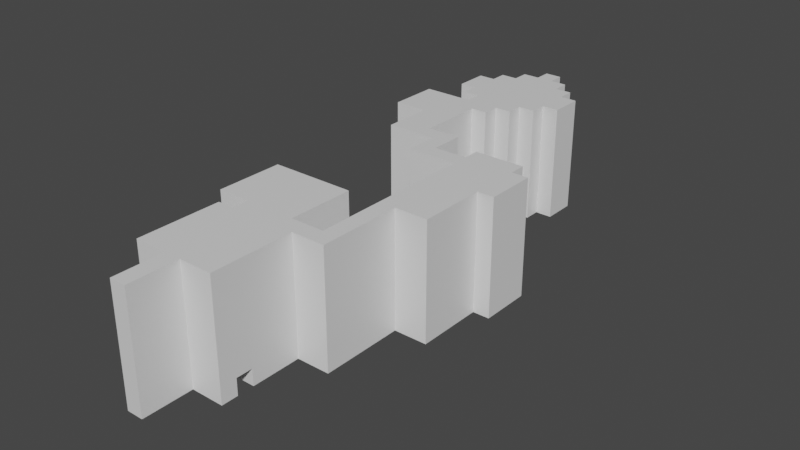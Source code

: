 # Source: map_base_backup002.blend  (saved by Blender 3.0.42; exported with 4.5.12 LTS)
import bpy
from mathutils import Matrix  # noqa: F401  (used for matrix-valued properties, if any)

bpy.ops.wm.read_factory_settings(use_empty=True)
scene = bpy.context.scene
scene.name = 'Scene'

# ---- collections
col_collection = bpy.data.collections.new('Collection'); scene.collection.children.link(col_collection)

# ---- materials (node trees are filled in below, after node groups)
mat_material = bpy.data.materials.new('Material')
mat_material.alpha_threshold = 0.0
mat_material.use_transparent_shadow = False
mat_material.line_color = (0.0, 0.0, 0.0, 1.0)

# ---- material node trees
mat_material.use_nodes = True; mat_material.node_tree.nodes.clear()
_N = mat_material.node_tree.nodes; _L = mat_material.node_tree.links
n0 = _N.new('ShaderNodeOutputMaterial'); n0.name = 'Material Output'; n0.location = (300, 300)
n1 = _N.new('ShaderNodeBsdfPrincipled'); n1.name = 'Principled BSDF'; n1.location = (10, 300)
n1.distribution = 'GGX'
n1.subsurface_method = 'RANDOM_WALK_SKIN'
n1.inputs[2].default_value = 0.4
n1.inputs[3].default_value = 1.45
n1.inputs[27].default_value = (0.0, 0.0, 0.0, 1.0)
n1.inputs[28].default_value = 1.0
_L.new(n1.outputs[0], n0.inputs[0])
n0.is_active_output = True

# ---- world
world_world = bpy.data.worlds.new('World'); scene.world = world_world
world_world.use_nodes = True; world_world.node_tree.nodes.clear()
_N = world_world.node_tree.nodes; _L = world_world.node_tree.links
n0 = _N.new('ShaderNodeOutputWorld'); n0.name = 'World Output'; n0.location = (300, 300)
n1 = _N.new('ShaderNodeBackground'); n1.name = 'Background'; n1.location = (10, 300)
n1.inputs[0].default_value = (0.05088, 0.05088, 0.05088, 1.0)
_L.new(n1.outputs[0], n0.inputs[0])
n0.is_active_output = True
world_world.color = (0.05088, 0.05088, 0.05088)
world_world.use_sun_shadow = False
world_world.sun_shadow_jitter_overblur = 0.0

# ---- meshes
me_cube = bpy.data.meshes.new('Cube')
me_cube.from_pydata([(1.0, 1.0, 14.0), (1.0, 1.0, 0.0), (1.0, -1.0, 14.0), (1.0, -1.0, 0.0), (-1.0, 1.0, 14.0), (-1.0, 1.0, 0.0), (-1.0, -1.0, 14.0), (-1.0, -1.0, 0.0), (1.0, 3.016, 14.0), (1.0, 3.016, 0.0), (-1.0, 3.016, 14.0), (-1.0, 3.016, 0.0), (1.0, 5.016, 14.0), (1.0, 5.016, 0.0), (-1.0, 5.016, 14.0), (-1.0, 5.016, 0.0), (1.0, 7.016, 14.0), (1.0, 7.016, 0.0), (-1.0, 7.016, 14.0), (-1.0, 7.016, 0.0), (3.0, 5.016, 14.0), (3.0, 5.016, 0.0), (3.0, 7.016, 14.0), (3.0, 7.016, 0.0), (5.0, 5.016, 14.0), (5.0, 5.016, 0.0), (5.0, 7.016, 14.0), (5.0, 7.016, 0.0), (-3.0, 5.016, 14.0), (-3.0, 5.016, 0.0), (-3.0, 7.016, 14.0), (-3.0, 7.016, 0.0), (-5.0, 5.016, 14.0), (-5.0, 5.016, 0.0), (-5.0, 7.016, 14.0), (-5.0, 7.016, 0.0), (1.0, 9.016, 14.0), (1.0, 9.016, 0.0), (-1.0, 9.016, 14.0), (-1.0, 9.016, 0.0), (3.0, 9.016, 14.0), (3.0, 9.016, 0.0), (5.0, 9.016, 14.0), (5.0, 9.016, 0.0), (-3.0, 9.016, 14.0), (-3.0, 9.016, 0.0), (-5.0, 9.016, 14.0), (-5.0, 9.016, 4.0), (1.0, 11.02, 14.0), (1.0, 11.02, 0.0), (-1.0, 11.02, 14.0), (-1.0, 11.02, 0.0), (3.0, 11.02, 14.0), (3.0, 11.02, 0.0), (5.0, 11.02, 14.0), (5.0, 11.02, 0.0), (-3.0, 11.02, 14.0), (-3.0, 11.02, 0.0), (-5.0, 11.02, 14.0), (-5.0, 11.02, 4.0), (1.0, 13.02, 14.0), (1.0, 13.02, 0.0), (-1.0, 13.02, 14.0), (-1.0, 13.02, 0.0), (3.0, 13.02, 14.0), (3.0, 13.02, 0.0), (5.0, 13.02, 14.0), (5.0, 13.02, 0.0), (-3.0, 13.02, 14.0), (-3.0, 13.02, 0.0), (-5.0, 13.02, 14.0), (-5.0, 13.02, 0.0), (1.0, 15.02, 14.0), (1.0, 15.02, 0.0), (-1.0, 15.02, 14.0), (-1.0, 15.02, 0.0), (3.0, 15.02, 14.0), (3.0, 15.02, 0.0), (5.0, 15.02, 14.0), (5.0, 15.02, 0.0), (-3.0, 15.02, 14.0), (-3.0, 15.02, 0.0), (-5.0, 15.02, 14.0), (-5.0, 15.02, 0.0), (1.0, 17.02, 14.0), (1.0, 17.02, 0.0), (-1.0, 17.02, 14.0), (-1.0, 17.02, 0.0), (3.0, 17.02, 14.0), (3.0, 17.02, 0.0), (5.0, 17.02, 14.0), (5.0, 17.02, 0.0), (-3.0, 17.02, 14.0), (-3.0, 17.02, 0.0), (1.0, 19.02, 14.0), (1.0, 19.02, 0.0), (-1.0, 19.02, 14.0), (-1.0, 19.02, 0.0), (3.0, 19.02, 14.0), (3.0, 19.02, 0.0), (-3.0, 19.02, 14.0), (-3.0, 19.02, 0.0), (-5.0, 17.02, 14.0), (-5.0, 17.02, 0.0), (-5.0, 19.02, 14.0), (-5.0, 19.02, 0.0), (-7.0, 17.02, 14.0), (-7.0, 17.02, 0.0), (-7.0, 19.02, 14.0), (-7.0, 19.02, 0.0), (1.0, 21.02, 14.0), (1.0, 21.02, 0.0), (-1.0, 21.02, 14.0), (-1.0, 21.02, 0.0), (3.0, 21.02, 14.0), (3.0, 21.02, 0.0), (-3.0, 21.02, 14.0), (-3.0, 21.02, 0.0), (-5.0, 21.02, 14.0), (-5.0, 21.02, 0.0), (-7.0, 21.02, 14.0), (-7.0, 21.02, 0.0), (1.0, 23.02, 14.0), (1.0, 23.02, 0.0), (-1.0, 23.02, 14.0), (-1.0, 23.02, 0.0), (3.0, 23.02, 14.0), (3.0, 23.02, 0.0), (-3.0, 23.02, 14.0), (-3.0, 23.02, 0.0), (-5.0, 23.02, 14.0), (-5.0, 23.02, 0.0), (-7.0, 23.02, 14.0), (-7.0, 23.02, 0.0), (1.0, 25.02, 14.0), (1.0, 25.02, 0.0), (-1.0, 25.02, 14.0), (-1.0, 25.02, 0.0), (3.0, 25.02, 14.0), (3.0, 25.02, 0.0), (-3.0, 25.02, 14.0), (-3.0, 25.02, 0.0), (-5.0, 25.02, 14.0), (-5.0, 25.02, 0.0), (-7.0, 25.02, 14.0), (-7.0, 25.02, 0.0), (7.0, 15.02, 14.0), (7.0, 15.02, 0.0), (7.0, 17.02, 14.0), (7.0, 17.02, 0.0), (9.0, 15.02, 14.0), (9.0, 15.02, 0.0), (9.0, 17.02, 14.0), (9.0, 17.02, 0.0), (7.0, 19.02, 14.0), (7.0, 19.02, 0.0), (9.0, 19.02, 14.0), (9.0, 19.02, 0.0), (7.0, 21.02, 14.0), (7.0, 21.02, 0.0), (9.0, 21.02, 14.0), (9.0, 21.02, 0.0), (7.0, 23.02, 14.0), (7.0, 23.02, 0.0), (9.0, 23.02, 14.0), (9.0, 23.02, 0.0), (7.0, 25.02, 14.0), (7.0, 25.02, 0.0), (9.0, 25.02, 14.0), (9.0, 25.02, 0.0), (7.0, 27.02, 14.0), (7.0, 27.02, 0.0), (9.0, 27.02, 14.0), (9.0, 27.02, 0.0), (11.0, 25.02, 14.0), (11.0, 25.02, 0.0), (11.0, 27.02, 14.0), (11.0, 27.02, 0.0), (13.0, 25.02, 14.0), (13.0, 25.02, 0.0), (13.0, 27.02, 14.0), (13.0, 27.02, 0.0), (7.0, 29.02, 14.0), (7.0, 29.02, 0.0), (9.0, 29.02, 14.0), (9.0, 29.02, 0.0), (11.0, 29.02, 14.0), (11.0, 29.02, 0.0), (13.0, 29.02, 14.0), (13.0, 29.02, 0.0), (7.0, 31.03, 14.0), (7.0, 31.03, 0.0), (9.0, 31.03, 14.0), (9.0, 31.03, 0.0), (11.0, 31.03, 14.0), (11.0, 31.03, 0.0), (13.0, 31.03, 14.0), (13.0, 31.03, 0.0), (7.0, 33.03, 14.0), (7.0, 33.03, 0.0), (9.0, 33.03, 14.0), (9.0, 33.03, 0.0), (11.0, 33.03, 14.0), (11.0, 33.03, 0.0), (13.0, 33.03, 14.0), (13.0, 33.03, 0.0), (7.0, 35.03, 14.0), (7.0, 35.03, 0.0), (9.0, 35.03, 14.0), (9.0, 35.03, 0.0), (11.0, 35.03, 14.0), (11.0, 35.03, 0.0), (13.0, 35.03, 14.0), (13.0, 35.03, 0.0), (15.0, 33.03, 14.0), (15.0, 33.03, 0.0), (15.0, 35.03, 14.0), (15.0, 35.03, 0.0), (7.0, 37.03, 14.0), (7.0, 37.03, 0.0), (9.0, 37.03, 14.0), (9.0, 37.03, 0.0), (11.0, 37.03, 14.0), (11.0, 37.03, 0.0), (13.0, 37.03, 14.0), (13.0, 37.03, 0.0), (15.0, 37.03, 14.0), (15.0, 37.03, 0.0), (7.0, 39.03, 14.0), (7.0, 39.03, 0.0), (9.0, 39.03, 14.0), (9.0, 39.03, 0.0), (11.0, 39.03, 14.0), (11.0, 39.03, 0.0), (13.0, 39.03, 14.0), (13.0, 39.03, 0.0), (15.0, 39.03, 14.0), (15.0, 39.03, 0.0), (7.0, 41.03, 14.0), (7.0, 41.03, 0.0), (9.0, 41.03, 14.0), (9.0, 41.03, 0.0), (11.0, 41.03, 14.0), (11.0, 41.03, 0.0), (13.0, 41.03, 14.0), (13.0, 41.03, 0.0), (5.0, 37.03, 14.0), (5.0, 37.03, 0.0), (5.0, 39.03, 14.0), (5.0, 39.03, 0.0), (3.0, 37.03, 14.0), (3.0, 37.03, 0.0), (3.0, 39.03, 14.0), (3.0, 39.03, 0.0), (1.0, 37.03, 14.0), (1.0, 37.03, 0.0), (1.0, 39.03, 14.0), (1.0, 39.03, 0.0), (3.0, 41.03, 14.0), (3.0, 41.03, 0.0), (1.0, 41.03, 14.0), (1.0, 41.03, 0.0), (3.0, 43.03, 14.0), (3.0, 43.03, 0.0), (1.0, 43.03, 14.0), (1.0, 43.03, 0.0), (-1.0, 41.03, 14.0), (-1.0, 41.03, 0.0), (-1.0, 43.03, 14.0), (-1.0, 43.03, 0.0), (-3.0, 41.03, 14.0), (-3.0, 41.03, 0.0), (-3.0, 43.03, 14.0), (-3.0, 43.03, 0.0), (-5.0, 41.03, 14.0), (-5.0, 41.03, 0.0), (-5.0, 43.03, 14.0), (-5.0, 43.03, 0.0), (-1.0, 45.03, 14.0), (-1.0, 45.03, 0.0), (-3.0, 45.03, 14.0), (-3.0, 45.03, 0.0), (-5.0, 45.03, 14.0), (-5.0, 45.03, 0.0), (-1.0, 47.03, 14.0), (-1.0, 47.03, 0.0), (-3.0, 47.03, 14.0), (-3.0, 47.03, 0.0), (-5.0, 47.03, 14.0), (-5.0, 47.03, 0.0), (-1.0, 49.03, 14.0), (-1.0, 49.03, 0.0), (-3.0, 49.03, 14.0), (-3.0, 49.03, 0.0), (-5.0, 49.03, 14.0), (-5.0, 49.03, 0.0), (-7.0, 47.03, 14.0), (-7.0, 47.03, 0.0), (-7.0, 49.03, 14.0), (-7.0, 49.03, 0.0), (-9.0, 47.03, 14.0), (-9.0, 47.03, 0.0), (-9.0, 49.03, 14.0), (-9.0, 49.03, 0.0), (-1.0, 51.03, 14.0), (-1.0, 51.03, 0.0), (-3.0, 51.03, 14.0), (-3.0, 51.03, 0.0), (-5.0, 51.03, 14.0), (-5.0, 51.03, 0.0), (-7.0, 51.03, 14.0), (-7.0, 51.03, 0.0), (-9.0, 51.03, 14.0), (-9.0, 51.03, 0.0), (-1.0, 53.03, 14.0), (-1.0, 53.03, 0.0), (-3.0, 53.03, 14.0), (-3.0, 53.03, 0.0), (-5.0, 53.03, 14.0), (-5.0, 53.03, 0.0), (-7.0, 53.03, 14.0), (-7.0, 53.03, 0.0), (-9.0, 53.03, 14.0), (-9.0, 53.03, 0.0), (1.0, 51.03, 14.0), (1.0, 51.03, 0.0), (1.0, 53.03, 14.0), (1.0, 53.03, 0.0), (-1.0, 55.03, 14.0), (-1.0, 55.03, 0.0), (-3.0, 55.03, 14.0), (-3.0, 55.03, 0.0), (1.0, 55.03, 14.0), (1.0, 55.03, 0.0), (3.0, 53.03, 14.0), (3.0, 53.03, 0.0), (3.0, 55.03, 14.0), (3.0, 55.03, 0.0), (-1.0, 57.03, 14.0), (-1.0, 57.03, 0.0), (-3.0, 57.03, 14.0), (-3.0, 57.03, 0.0), (1.0, 57.03, 14.0), (1.0, 57.03, 0.0), (3.0, 57.03, 14.0), (3.0, 57.03, 0.0), (5.0, 55.03, 14.0), (5.0, 55.03, 0.0), (5.0, 57.03, 14.0), (5.0, 57.03, 0.0), (-5.0, 55.03, 14.0), (-5.0, 55.03, 0.0), (-5.0, 57.03, 14.0), (-5.0, 57.03, 0.0), (-1.0, 59.03, 14.0), (-1.0, 59.03, 0.0), (-3.0, 59.03, 14.0), (-3.0, 59.03, 0.0), (1.0, 59.03, 14.0), (1.0, 59.03, 0.0), (3.0, 59.03, 14.0), (3.0, 59.03, 0.0), (5.0, 59.03, 14.0), (5.0, 59.03, 0.0), (-5.0, 59.03, 14.0), (-5.0, 59.03, 0.0), (7.0, 57.03, 14.0), (7.0, 57.03, 0.0), (7.0, 59.03, 14.0), (7.0, 59.03, 0.0), (-7.0, 57.03, 14.0), (-7.0, 57.03, 0.0), (-7.0, 59.03, 14.0), (-7.0, 59.03, 0.0), (-1.0, 61.03, 14.0), (-1.0, 61.03, 0.0), (-3.0, 61.03, 14.0), (-3.0, 61.03, 0.0), (1.0, 61.03, 14.0), (1.0, 61.03, 0.0), (3.0, 61.03, 14.0), (3.0, 61.03, 0.0), (5.0, 61.03, 14.0), (5.0, 61.03, 0.0), (-5.0, 61.03, 14.0), (-5.0, 61.03, 0.0), (7.0, 61.03, 14.0), (7.0, 61.03, 0.0), (-7.0, 61.03, 14.0), (-7.0, 61.03, 0.0), (-1.0, 63.03, 14.0), (-1.0, 63.03, 0.0), (-3.0, 63.03, 14.0), (-3.0, 63.03, 0.0), (1.0, 63.03, 14.0), (1.0, 63.03, 0.0), (3.0, 63.03, 14.0), (3.0, 63.03, 0.0), (5.0, 63.03, 14.0), (5.0, 63.03, 0.0), (-5.0, 63.03, 14.0), (-5.0, 63.03, 0.0), (-1.0, 65.03, 14.0), (-1.0, 65.03, 0.0), (-3.0, 65.03, 14.0), (-3.0, 65.03, 0.0), (1.0, 65.03, 14.0), (1.0, 65.03, 0.0), (3.0, 65.03, 14.0), (3.0, 65.03, 0.0), (-1.0, 67.03, 14.0), (-1.0, 67.03, 0.0), (1.0, 67.03, 14.0), (1.0, 67.03, 0.0), (-3.0, 9.016, 2.0), (-1.0, 9.016, 2.0), (-3.0, 7.016, 2.0), (-1.0, 7.016, 2.0), (-5.0, 7.016, 2.0), (-5.0, 9.016, 2.0), (5.0, 7.016, 2.0), (5.0, 9.016, 2.0), (1.0, 9.016, 2.0), (1.0, 7.016, 2.0), (3.0, 7.016, 2.0), (3.0, 9.016, 2.0), (-3.0, 9.016, 2.0), (-3.0, 11.02, 2.0), (-3.0, 13.02, 2.0), (-5.0, 11.02, 2.0), (-5.0, 13.02, 2.0), (-3.0, 9.016, 4.0), (-3.0, 11.02, 4.0)], [], [(0, 4, 6, 2), (3, 2, 6, 7), (7, 6, 4, 5), (5, 1, 3, 7), (1, 0, 2, 3), (5, 4, 10, 11), (11, 10, 14, 15), (1, 5, 11, 9), (4, 0, 8, 10), (0, 1, 9, 8), (15, 14, 28, 29), (9, 11, 15, 13), (10, 8, 12, 14), (8, 9, 13, 12), (16, 22, 40, 36), (13, 15, 19, 17), (14, 12, 16, 18), (34, 30, 44, 46), (21, 23, 27, 25), (13, 17, 23, 21), (12, 13, 21, 20), (16, 12, 20, 22), (24, 25, 27, 26), (20, 21, 25, 24), (22, 20, 24, 26), (30, 18, 38, 44), (31, 29, 33, 35), (19, 15, 29, 31), (14, 18, 30, 28), (42, 26, 420, 421), (33, 32, 34, 418, 35), (17, 19, 39, 37), (28, 30, 34, 32), (29, 28, 32, 33), (44, 38, 50, 56), (36, 40, 52, 48), (46, 44, 56, 58), (43, 41, 53, 55), (39, 45, 57, 51), (46, 47, 419, 418, 34), (22, 26, 42, 40), (23, 17, 423, 424), (415, 417, 416, 414), (18, 16, 36, 38), (48, 52, 64, 60), (58, 56, 68, 70), (55, 53, 65, 67), (51, 57, 69, 63), (69, 57, 427, 428), (40, 42, 54, 52), (41, 37, 49, 53), (38, 36, 48, 50), (37, 39, 51, 49), (42, 43, 55, 54), (70, 68, 80, 82), (67, 65, 77, 79), (63, 69, 81, 75), (69, 71, 83, 81), (66, 67, 79, 78), (56, 50, 62, 68), (52, 54, 66, 64), (53, 49, 61, 65), (50, 48, 60, 62), (49, 51, 63, 61), (54, 55, 67, 66), (79, 77, 89, 91), (75, 81, 93, 87), (79, 91, 149, 147), (73, 75, 87, 85), (80, 81, 83, 82), (60, 64, 76, 72), (68, 62, 74, 80), (64, 66, 78, 76), (65, 61, 73, 77), (71, 70, 82, 83), (62, 60, 72, 74), (61, 63, 75, 73), (89, 85, 95, 99), (92, 100, 104, 102), (89, 88, 90, 91), (92, 86, 96, 100), (72, 76, 88, 84), (80, 74, 86, 92), (76, 78, 90, 88), (77, 73, 85, 89), (74, 72, 84, 86), (81, 80, 92, 93), (105, 109, 121, 119), (94, 98, 114, 110), (97, 101, 117, 113), (88, 89, 99, 98), (87, 93, 101, 97), (85, 87, 97, 95), (84, 88, 98, 94), (86, 84, 94, 96), (105, 103, 107, 109), (93, 92, 102, 103), (101, 93, 103, 105), (98, 99, 115, 114), (107, 106, 108, 109), (103, 102, 106, 107), (108, 104, 118, 120), (102, 104, 108, 106), (119, 121, 133, 131), (111, 113, 125, 123), (112, 110, 122, 124), (121, 120, 132, 133), (115, 111, 123, 127), (109, 108, 120, 121), (100, 96, 112, 116), (99, 95, 111, 115), (101, 105, 119, 117), (96, 94, 110, 112), (104, 100, 116, 118), (95, 97, 113, 111), (123, 125, 137, 135), (124, 122, 134, 136), (133, 132, 144, 145), (127, 123, 135, 139), (128, 124, 136, 140), (114, 115, 127, 126), (118, 116, 128, 130), (113, 117, 129, 125), (120, 118, 130, 132), (110, 114, 126, 122), (117, 119, 131, 129), (116, 112, 124, 128), (137, 136, 134, 135), (135, 134, 138, 139), (136, 137, 141, 140), (140, 141, 143, 142), (142, 143, 145, 144), (131, 133, 145, 143), (126, 127, 139, 138), (130, 128, 140, 142), (125, 129, 141, 137), (132, 130, 142, 144), (122, 126, 138, 134), (129, 131, 143, 141), (148, 146, 150, 152), (90, 78, 146, 148), (91, 90, 148, 149), (78, 79, 147, 146), (150, 151, 153, 152), (146, 147, 151, 150), (152, 153, 157, 156), (147, 149, 153, 151), (154, 156, 160, 158), (153, 149, 155, 157), (149, 148, 154, 155), (148, 152, 156, 154), (161, 159, 163, 165), (155, 154, 158, 159), (157, 155, 159, 161), (156, 157, 161, 160), (165, 163, 167, 169), (160, 161, 165, 164), (158, 160, 164, 162), (159, 158, 162, 163), (166, 168, 172, 170), (164, 165, 169, 168), (162, 164, 168, 166), (163, 162, 166, 167), (173, 171, 183, 185), (167, 166, 170, 171), (169, 167, 171, 173), (169, 173, 177, 175), (172, 176, 186, 184), (176, 180, 188, 186), (168, 169, 175, 174), (172, 168, 174, 176), (178, 179, 181, 180), (176, 174, 178, 180), (174, 175, 179, 178), (175, 177, 181, 179), (185, 183, 191, 193), (187, 185, 193, 195), (188, 189, 197, 196), (177, 173, 185, 187), (181, 177, 187, 189), (180, 181, 189, 188), (170, 172, 184, 182), (171, 170, 182, 183), (197, 195, 203, 205), (191, 190, 198, 199), (190, 192, 200, 198), (186, 188, 196, 194), (184, 186, 194, 192), (182, 184, 192, 190), (183, 182, 190, 191), (189, 187, 195, 197), (198, 200, 208, 206), (200, 202, 210, 208), (202, 204, 212, 210), (196, 197, 205, 204), (195, 193, 201, 203), (193, 191, 199, 201), (194, 196, 204, 202), (192, 194, 202, 200), (206, 208, 220, 218), (211, 209, 221, 223), (210, 212, 224, 222), (199, 198, 206, 207), (205, 203, 211, 213), (205, 213, 217, 215), (203, 201, 209, 211), (201, 199, 207, 209), (214, 215, 217, 216), (212, 204, 214, 216), (204, 205, 215, 214), (216, 217, 227, 226), (224, 226, 236, 234), (223, 221, 231, 233), (222, 224, 234, 232), (227, 225, 235, 237), (213, 211, 223, 225), (212, 216, 226, 224), (208, 210, 222, 220), (217, 213, 225, 227), (209, 207, 219, 221), (207, 206, 218, 219), (230, 232, 242, 240), (232, 234, 244, 242), (231, 229, 239, 241), (235, 234, 236, 237), (218, 220, 230, 228), (225, 223, 233, 235), (220, 222, 232, 230), (221, 219, 229, 231), (226, 227, 237, 236), (219, 218, 246, 247), (239, 238, 240, 241), (243, 242, 244, 245), (241, 240, 242, 243), (228, 230, 240, 238), (229, 228, 238, 239), (235, 233, 243, 245), (234, 235, 245, 244), (233, 231, 241, 243), (248, 249, 253, 252), (228, 229, 249, 248), (218, 228, 248, 246), (229, 219, 247, 249), (250, 252, 256, 254), (246, 248, 252, 250), (247, 246, 250, 251), (249, 247, 251, 253), (255, 254, 256, 257), (251, 250, 254, 255), (253, 251, 255, 257), (253, 257, 261, 259), (260, 258, 262, 264), (257, 256, 260, 261), (252, 253, 259, 258), (256, 252, 258, 260), (262, 263, 265, 264), (258, 259, 263, 262), (259, 261, 265, 263), (265, 261, 267, 269), (269, 267, 271, 273), (260, 264, 268, 266), (264, 265, 269, 268), (261, 260, 266, 267), (270, 272, 276, 274), (273, 277, 283, 281), (266, 268, 272, 270), (267, 266, 270, 271), (275, 274, 276, 277), (271, 270, 274, 275), (273, 271, 275, 277), (272, 268, 278, 280), (281, 283, 289, 287), (280, 278, 284, 286), (268, 269, 279, 278), (277, 276, 282, 283), (269, 273, 281, 279), (276, 272, 280, 282), (284, 285, 291, 290), (285, 287, 293, 291), (283, 282, 288, 289), (279, 281, 287, 285), (278, 279, 285, 284), (282, 280, 286, 288), (292, 290, 304, 306), (293, 295, 309, 307), (288, 286, 292, 294), (286, 284, 290, 292), (287, 289, 295, 293), (288, 294, 298, 296), (297, 296, 300, 301), (298, 294, 308, 310), (295, 289, 297, 299), (289, 288, 296, 297), (301, 300, 302, 303), (299, 297, 301, 303), (299, 303, 313, 311), (296, 298, 302, 300), (309, 311, 321, 319), (305, 307, 317, 315), (312, 310, 320, 322), (308, 306, 316, 318), (302, 298, 310, 312), (290, 291, 305, 304), (303, 302, 312, 313), (295, 299, 311, 309), (294, 292, 306, 308), (291, 293, 307, 305), (315, 317, 331, 329), (316, 317, 319, 318), (318, 319, 321, 320), (320, 321, 323, 322), (307, 309, 319, 317), (306, 304, 314, 316), (313, 312, 322, 323), (305, 315, 327, 325), (311, 313, 323, 321), (310, 308, 318, 320), (324, 325, 327, 326), (304, 305, 325, 324), (327, 315, 329, 333), (314, 304, 324, 326), (337, 333, 343, 345), (329, 331, 341, 339), (314, 326, 332, 328), (316, 314, 328, 330), (317, 316, 330, 331), (332, 326, 334, 336), (334, 335, 337, 336), (327, 333, 337, 335), (326, 327, 335, 334), (336, 337, 347, 346), (345, 343, 359, 361), (339, 341, 357, 355), (349, 363, 369, 367), (333, 329, 339, 343), (330, 328, 338, 340), (331, 330, 350, 351), (332, 336, 344, 342), (328, 332, 342, 338), (346, 347, 349, 348), (344, 336, 346, 348), (344, 348, 362, 360), (337, 345, 349, 347), (351, 350, 352, 353), (330, 340, 352, 350), (343, 339, 355, 359), (341, 331, 351, 353), (354, 358, 378, 374), (369, 363, 383, 387), (359, 355, 375, 379), (363, 361, 381, 383), (368, 369, 387, 386), (338, 342, 358, 354), (349, 345, 361, 363), (352, 340, 356, 364), (340, 338, 354, 356), (341, 353, 365, 357), (365, 353, 371, 373), (342, 344, 360, 358), (366, 367, 369, 368), (360, 362, 382, 380), (362, 348, 366, 368), (348, 349, 367, 366), (371, 370, 372, 373), (353, 352, 370, 371), (373, 372, 388, 389), (352, 364, 372, 370), (383, 381, 397, 399), (379, 375, 391, 395), (377, 385, 401, 393), (378, 380, 396, 394), (380, 382, 398, 396), (383, 382, 386, 387), (384, 385, 389, 388), (364, 356, 376, 384), (365, 373, 389, 385), (357, 365, 385, 377), (362, 368, 386, 382), (358, 360, 380, 378), (361, 359, 379, 381), (372, 364, 384, 388), (355, 357, 377, 375), (356, 354, 374, 376), (391, 393, 405, 403), (390, 394, 406, 402), (394, 396, 408, 406), (397, 396, 398, 399), (392, 393, 401, 400), (375, 377, 393, 391), (381, 379, 395, 397), (374, 378, 394, 390), (385, 384, 400, 401), (376, 374, 390, 392), (382, 383, 399, 398), (384, 376, 392, 400), (402, 403, 405, 404), (402, 406, 412, 410), (407, 406, 408, 409), (397, 395, 407, 409), (396, 397, 409, 408), (395, 391, 403, 407), (392, 390, 402, 404), (393, 392, 404, 405), (411, 410, 412, 413), (406, 407, 413, 412), (403, 402, 410, 411), (407, 403, 411, 413), (19, 31, 416, 417), (39, 19, 417, 415), (39, 415, 414, 45), (414, 416, 418, 419), (416, 31, 35, 418), (424, 423, 422, 425), (420, 424, 425, 421), (17, 37, 422, 423), (27, 23, 424, 420), (41, 43, 421, 425), (37, 41, 425, 422), (427, 429, 430, 428), (429, 427, 432, 59), (57, 45, 426, 427), (71, 69, 428, 430), (431, 47, 59, 432), (427, 426, 431, 432), (426, 419, 47, 431), (59, 47, 46, 58), (70, 430, 429, 58)])
_uv = me_cube.uv_layers.new(name='UVMap')
_uv.uv.foreach_set('vector', [0.625, 0.5, 0.875, 0.5, 0.875, 0.75, 0.625, 0.75, 0.375, 0.75, 0.625, 0.75, 0.625, 1.0, 0.375, 1.0, 0.375, 0.0, 0.625, 0.0, 0.625, 0.25, 0.375, 0.25, 0.125, 0.5, 0.375, 0.5, 0.375, 0.75, 0.125, 0.75, 0.375, 0.5, 0.625, 0.5, 0.625, 0.75, 0.375, 0.75, 0.375, 0.25, 0.625, 0.25, 0.625, 0.25, 0.375, 0.25, 0.375, 0.25, 0.625, 0.25, 0.625, 0.25, 0.375, 0.25, 0.375, 0.5, 0.125, 0.5, 0.125, 0.5, 0.375, 0.5, 0.875, 0.5, 0.625, 0.5, 0.625, 0.5, 0.875, 0.5, 0.625, 0.5, 0.375, 0.5, 0.375, 0.5, 0.625, 0.5, 0.375, 0.25, 0.625, 0.25, 0.625, 0.25, 0.375, 0.25, 0.375, 0.5, 0.125, 0.5, 0.125, 0.5, 0.375, 0.5, 0.875, 0.5, 0.625, 0.5, 0.625, 0.5, 0.875, 0.5, 0.625, 0.5, 0.375, 0.5, 0.375, 0.5, 0.625, 0.5, 0.625, 0.5, 0.625, 0.5, 0.625, 0.5, 0.625, 0.5, 0.375, 0.5, 0.125, 0.5, 0.125, 0.5, 0.375, 0.5, 0.875, 0.5, 0.625, 0.5, 0.625, 0.5, 0.875, 0.5, 0.875, 0.5, 0.875, 0.5, 0.875, 0.5, 0.875, 0.5, 0.375, 0.5, 0.375, 0.5, 0.375, 0.5, 0.375, 0.5, 0.375, 0.5, 0.375, 0.5, 0.375, 0.5, 0.375, 0.5, 0.625, 0.5, 0.375, 0.5, 0.375, 0.5, 0.625, 0.5, 0.625, 0.5, 0.625, 0.5, 0.625, 0.5, 0.625, 0.5, 0.625, 0.5, 0.375, 0.5, 0.375, 0.5, 0.625, 0.5, 0.625, 0.5, 0.375, 0.5, 0.375, 0.5, 0.625, 0.5, 0.625, 0.5, 0.625, 0.5, 0.625, 0.5, 0.625, 0.5, 0.875, 0.5, 0.875, 0.5, 0.875, 0.5, 0.875, 0.5, 0.125, 0.5, 0.125, 0.5, 0.125, 0.5, 0.125, 0.5, 0.125, 0.5, 0.125, 0.5, 0.125, 0.5, 0.125, 0.5, 0.875, 0.5, 0.875, 0.5, 0.875, 0.5, 0.875, 0.5, 0.625, 0.5, 0.625, 0.5, 0.375, 0.5, 0.375, 0.5, 0.375, 0.25, 0.625, 0.25, 0.625, 0.25, 0.5, 0.25, 0.375, 0.25, 0.375, 0.5, 0.125, 0.5, 0.125, 0.5, 0.375, 0.5, 0.875, 0.5, 0.875, 0.5, 0.875, 0.5, 0.875, 0.5, 0.375, 0.25, 0.625, 0.25, 0.625, 0.25, 0.375, 0.25, 0.875, 0.5, 0.875, 0.5, 0.875, 0.5, 0.875, 0.5, 0.625, 0.5, 0.625, 0.5, 0.625, 0.5, 0.625, 0.5, 0.875, 0.5, 0.875, 0.5, 0.875, 0.5, 0.875, 0.5, 0.375, 0.5, 0.375, 0.5, 0.375, 0.5, 0.375, 0.5, 0.125, 0.5, 0.125, 0.5, 0.125, 0.5, 0.125, 0.5, 0.625, 0.25, 0.5625, 0.25, 0.5, 0.25, 0.125, 0.5, 0.625, 0.25, 0.625, 0.5, 0.625, 0.5, 0.625, 0.5, 0.625, 0.5, 0.375, 0.5, 0.375, 0.5, 0.375, 0.5, 0.375, 0.5, 0.125, 0.5, 0.125, 0.5, 0.125, 0.5, 0.125, 0.5, 0.875, 0.5, 0.625, 0.5, 0.625, 0.5, 0.875, 0.5, 0.625, 0.5, 0.625, 0.5, 0.625, 0.5, 0.625, 0.5, 0.875, 0.5, 0.875, 0.5, 0.875, 0.5, 0.875, 0.5, 0.375, 0.5, 0.375, 0.5, 0.375, 0.5, 0.375, 0.5, 0.125, 0.5, 0.125, 0.5, 0.125, 0.5, 0.125, 0.5, 0.125, 0.5, 0.125, 0.5, 0.125, 0.5, 0.125, 0.5, 0.625, 0.5, 0.625, 0.5, 0.625, 0.5, 0.625, 0.5, 0.375, 0.5, 0.375, 0.5, 0.375, 0.5, 0.375, 0.5, 0.875, 0.5, 0.625, 0.5, 0.625, 0.5, 0.875, 0.5, 0.375, 0.5, 0.125, 0.5, 0.125, 0.5, 0.375, 0.5, 0.625, 0.5, 0.375, 0.5, 0.375, 0.5, 0.625, 0.5, 0.875, 0.5, 0.875, 0.5, 0.875, 0.5, 0.875, 0.5, 0.375, 0.5, 0.375, 0.5, 0.375, 0.5, 0.375, 0.5, 0.125, 0.5, 0.125, 0.5, 0.125, 0.5, 0.125, 0.5, 0.125, 0.5, 0.125, 0.5, 0.125, 0.5, 0.125, 0.5, 0.625, 0.5, 0.375, 0.5, 0.375, 0.5, 0.625, 0.5, 0.875, 0.5, 0.875, 0.5, 0.875, 0.5, 0.875, 0.5, 0.625, 0.5, 0.625, 0.5, 0.625, 0.5, 0.625, 0.5, 0.375, 0.5, 0.375, 0.5, 0.375, 0.5, 0.375, 0.5, 0.875, 0.5, 0.625, 0.5, 0.625, 0.5, 0.875, 0.5, 0.375, 0.5, 0.125, 0.5, 0.125, 0.5, 0.375, 0.5, 0.625, 0.5, 0.375, 0.5, 0.375, 0.5, 0.625, 0.5, 0.375, 0.5, 0.375, 0.5, 0.375, 0.5, 0.375, 0.5, 0.125, 0.5, 0.125, 0.5, 0.125, 0.5, 0.125, 0.5, 0.375, 0.5, 0.375, 0.5, 0.375, 0.5, 0.375, 0.5, 0.375, 0.5, 0.125, 0.5, 0.125, 0.5, 0.375, 0.5, 0.625, 0.25, 0.375, 0.25, 0.375, 0.25, 0.625, 0.25, 0.625, 0.5, 0.625, 0.5, 0.625, 0.5, 0.625, 0.5, 0.875, 0.5, 0.875, 0.5, 0.875, 0.5, 0.875, 0.5, 0.625, 0.5, 0.625, 0.5, 0.625, 0.5, 0.625, 0.5, 0.375, 0.5, 0.375, 0.5, 0.375, 0.5, 0.375, 0.5, 0.375, 0.25, 0.625, 0.25, 0.625, 0.25, 0.375, 0.25, 0.875, 0.5, 0.625, 0.5, 0.625, 0.5, 0.875, 0.5, 0.375, 0.5, 0.125, 0.5, 0.125, 0.5, 0.375, 0.5, 0.375, 0.5, 0.375, 0.5, 0.375, 0.5, 0.375, 0.5, 0.875, 0.5, 0.875, 0.5, 0.875, 0.5, 0.875, 0.5, 0.375, 0.5, 0.625, 0.5, 0.625, 0.5, 0.375, 0.5, 0.875, 0.5, 0.875, 0.5, 0.875, 0.5, 0.875, 0.5, 0.625, 0.5, 0.625, 0.5, 0.625, 0.5, 0.625, 0.5, 0.875, 0.5, 0.875, 0.5, 0.875, 0.5, 0.875, 0.5, 0.625, 0.5, 0.625, 0.5, 0.625, 0.5, 0.625, 0.5, 0.375, 0.5, 0.375, 0.5, 0.375, 0.5, 0.375, 0.5, 0.875, 0.5, 0.625, 0.5, 0.625, 0.5, 0.875, 0.5, 0.375, 0.25, 0.625, 0.25, 0.625, 0.25, 0.375, 0.25, 0.125, 0.5, 0.125, 0.5, 0.125, 0.5, 0.125, 0.5, 0.625, 0.5, 0.625, 0.5, 0.625, 0.5, 0.625, 0.5, 0.125, 0.5, 0.125, 0.5, 0.125, 0.5, 0.125, 0.5, 0.625, 0.5, 0.375, 0.5, 0.375, 0.5, 0.625, 0.5, 0.125, 0.5, 0.125, 0.5, 0.125, 0.5, 0.125, 0.5, 0.375, 0.5, 0.125, 0.5, 0.125, 0.5, 0.375, 0.5, 0.625, 0.5, 0.625, 0.5, 0.625, 0.5, 0.625, 0.5, 0.875, 0.5, 0.625, 0.5, 0.625, 0.5, 0.875, 0.5, 0.125, 0.5, 0.125, 0.5, 0.125, 0.5, 0.125, 0.5, 0.375, 0.25, 0.625, 0.25, 0.625, 0.25, 0.375, 0.25, 0.125, 0.5, 0.125, 0.5, 0.125, 0.5, 0.125, 0.5, 0.625, 0.5, 0.375, 0.5, 0.375, 0.5, 0.625, 0.5, 0.375, 0.25, 0.625, 0.25, 0.625, 0.25, 0.375, 0.25, 0.375, 0.25, 0.625, 0.25, 0.625, 0.25, 0.375, 0.25, 0.875, 0.5, 0.875, 0.5, 0.875, 0.5, 0.875, 0.5, 0.875, 0.5, 0.875, 0.5, 0.875, 0.5, 0.875, 0.5, 0.125, 0.5, 0.125, 0.5, 0.125, 0.5, 0.125, 0.5, 0.375, 0.5, 0.125, 0.5, 0.125, 0.5, 0.375, 0.5, 0.875, 0.5, 0.625, 0.5, 0.625, 0.5, 0.875, 0.5, 0.375, 0.25, 0.625, 0.25, 0.625, 0.25, 0.375, 0.25, 0.375, 0.5, 0.375, 0.5, 0.375, 0.5, 0.375, 0.5, 0.375, 0.25, 0.625, 0.25, 0.625, 0.25, 0.375, 0.25, 0.875, 0.5, 0.875, 0.5, 0.875, 0.5, 0.875, 0.5, 0.375, 0.5, 0.375, 0.5, 0.375, 0.5, 0.375, 0.5, 0.125, 0.5, 0.125, 0.5, 0.125, 0.5, 0.125, 0.5, 0.875, 0.5, 0.625, 0.5, 0.625, 0.5, 0.875, 0.5, 0.875, 0.5, 0.875, 0.5, 0.875, 0.5, 0.875, 0.5, 0.375, 0.5, 0.125, 0.5, 0.125, 0.5, 0.375, 0.5, 0.375, 0.5, 0.125, 0.5, 0.125, 0.5, 0.375, 0.5, 0.875, 0.5, 0.625, 0.5, 0.625, 0.5, 0.875, 0.5, 0.375, 0.25, 0.625, 0.25, 0.625, 0.25, 0.375, 0.25, 0.375, 0.5, 0.375, 0.5, 0.375, 0.5, 0.375, 0.5, 0.875, 0.5, 0.875, 0.5, 0.875, 0.5, 0.875, 0.5, 0.625, 0.5, 0.375, 0.5, 0.375, 0.5, 0.625, 0.5, 0.875, 0.5, 0.875, 0.5, 0.875, 0.5, 0.875, 0.5, 0.125, 0.5, 0.125, 0.5, 0.125, 0.5, 0.125, 0.5, 0.875, 0.5, 0.875, 0.5, 0.875, 0.5, 0.875, 0.5, 0.625, 0.5, 0.625, 0.5, 0.625, 0.5, 0.625, 0.5, 0.125, 0.5, 0.125, 0.5, 0.125, 0.5, 0.125, 0.5, 0.875, 0.5, 0.875, 0.5, 0.875, 0.5, 0.875, 0.5, 0.375, 0.25, 0.625, 0.25, 0.625, 0.5, 0.375, 0.5, 0.375, 0.5, 0.625, 0.5, 0.625, 0.5, 0.375, 0.5, 0.625, 0.25, 0.375, 0.25, 0.375, 0.25, 0.625, 0.25, 0.625, 0.25, 0.375, 0.25, 0.375, 0.25, 0.625, 0.25, 0.625, 0.25, 0.375, 0.25, 0.375, 0.25, 0.625, 0.25, 0.125, 0.5, 0.125, 0.5, 0.125, 0.5, 0.125, 0.5, 0.625, 0.5, 0.375, 0.5, 0.375, 0.5, 0.625, 0.5, 0.875, 0.5, 0.875, 0.5, 0.875, 0.5, 0.875, 0.5, 0.125, 0.5, 0.125, 0.5, 0.125, 0.5, 0.125, 0.5, 0.875, 0.5, 0.875, 0.5, 0.875, 0.5, 0.875, 0.5, 0.625, 0.5, 0.625, 0.5, 0.625, 0.5, 0.625, 0.5, 0.125, 0.5, 0.125, 0.5, 0.125, 0.5, 0.125, 0.5, 0.625, 0.5, 0.625, 0.5, 0.625, 0.5, 0.625, 0.5, 0.625, 0.5, 0.625, 0.5, 0.625, 0.5, 0.625, 0.5, 0.375, 0.5, 0.625, 0.5, 0.625, 0.5, 0.375, 0.5, 0.625, 0.5, 0.375, 0.5, 0.375, 0.5, 0.625, 0.5, 0.625, 0.5, 0.375, 0.5, 0.375, 0.5, 0.625, 0.5, 0.625, 0.5, 0.375, 0.5, 0.375, 0.5, 0.625, 0.5, 0.625, 0.5, 0.375, 0.5, 0.375, 0.5, 0.625, 0.5, 0.375, 0.5, 0.375, 0.5, 0.375, 0.5, 0.375, 0.5, 0.625, 0.5, 0.625, 0.5, 0.625, 0.5, 0.625, 0.5, 0.375, 0.5, 0.375, 0.5, 0.375, 0.5, 0.375, 0.5, 0.375, 0.5, 0.625, 0.5, 0.625, 0.5, 0.375, 0.5, 0.625, 0.5, 0.625, 0.5, 0.625, 0.5, 0.625, 0.5, 0.375, 0.5, 0.375, 0.5, 0.375, 0.5, 0.375, 0.5, 0.375, 0.5, 0.625, 0.5, 0.625, 0.5, 0.375, 0.5, 0.375, 0.5, 0.375, 0.5, 0.375, 0.5, 0.375, 0.5, 0.625, 0.5, 0.375, 0.5, 0.375, 0.5, 0.625, 0.5, 0.375, 0.5, 0.375, 0.5, 0.375, 0.5, 0.375, 0.5, 0.625, 0.5, 0.375, 0.5, 0.375, 0.5, 0.625, 0.5, 0.625, 0.5, 0.625, 0.5, 0.625, 0.5, 0.625, 0.5, 0.375, 0.5, 0.625, 0.5, 0.625, 0.5, 0.375, 0.5, 0.625, 0.5, 0.625, 0.5, 0.625, 0.5, 0.625, 0.5, 0.625, 0.5, 0.375, 0.5, 0.375, 0.5, 0.625, 0.5, 0.625, 0.5, 0.625, 0.5, 0.625, 0.5, 0.625, 0.5, 0.375, 0.5, 0.625, 0.5, 0.625, 0.5, 0.375, 0.5, 0.375, 0.5, 0.375, 0.5, 0.375, 0.5, 0.375, 0.5, 0.375, 0.5, 0.625, 0.5, 0.625, 0.5, 0.375, 0.5, 0.375, 0.5, 0.375, 0.5, 0.375, 0.5, 0.375, 0.5, 0.375, 0.5, 0.375, 0.5, 0.375, 0.5, 0.375, 0.5, 0.625, 0.5, 0.625, 0.5, 0.625, 0.5, 0.625, 0.5, 0.625, 0.5, 0.625, 0.5, 0.625, 0.5, 0.625, 0.5, 0.625, 0.5, 0.375, 0.5, 0.375, 0.5, 0.625, 0.5, 0.625, 0.5, 0.625, 0.5, 0.625, 0.5, 0.625, 0.5, 0.625, 0.5, 0.375, 0.5, 0.375, 0.5, 0.625, 0.5, 0.625, 0.5, 0.625, 0.5, 0.625, 0.5, 0.625, 0.5, 0.625, 0.5, 0.375, 0.5, 0.375, 0.5, 0.625, 0.5, 0.375, 0.5, 0.375, 0.5, 0.375, 0.5, 0.375, 0.5, 0.375, 0.5, 0.375, 0.5, 0.375, 0.5, 0.375, 0.5, 0.375, 0.5, 0.375, 0.5, 0.375, 0.5, 0.375, 0.5, 0.625, 0.5, 0.375, 0.5, 0.375, 0.5, 0.625, 0.5, 0.375, 0.5, 0.375, 0.5, 0.375, 0.5, 0.375, 0.5, 0.375, 0.5, 0.375, 0.5, 0.375, 0.5, 0.375, 0.5, 0.625, 0.5, 0.375, 0.5, 0.375, 0.5, 0.625, 0.5, 0.625, 0.5, 0.625, 0.5, 0.625, 0.5, 0.625, 0.5, 0.375, 0.5, 0.625, 0.5, 0.625, 0.5, 0.375, 0.5, 0.375, 0.5, 0.375, 0.5, 0.375, 0.5, 0.375, 0.5, 0.375, 0.5, 0.625, 0.5, 0.625, 0.5, 0.375, 0.5, 0.625, 0.5, 0.625, 0.5, 0.625, 0.5, 0.625, 0.5, 0.625, 0.5, 0.625, 0.5, 0.625, 0.5, 0.625, 0.5, 0.625, 0.5, 0.625, 0.5, 0.625, 0.5, 0.625, 0.5, 0.625, 0.5, 0.625, 0.5, 0.625, 0.5, 0.625, 0.5, 0.375, 0.5, 0.625, 0.5, 0.625, 0.5, 0.375, 0.5, 0.375, 0.5, 0.375, 0.5, 0.375, 0.5, 0.375, 0.5, 0.625, 0.5, 0.625, 0.5, 0.625, 0.5, 0.625, 0.5, 0.625, 0.5, 0.625, 0.5, 0.625, 0.5, 0.625, 0.5, 0.625, 0.5, 0.625, 0.5, 0.625, 0.5, 0.625, 0.5, 0.625, 0.5, 0.375, 0.5, 0.375, 0.5, 0.625, 0.5, 0.375, 0.5, 0.375, 0.5, 0.375, 0.5, 0.375, 0.5, 0.375, 0.5, 0.375, 0.5, 0.375, 0.5, 0.375, 0.5, 0.625, 0.5, 0.625, 0.5, 0.625, 0.5, 0.625, 0.5, 0.625, 0.5, 0.625, 0.5, 0.625, 0.5, 0.625, 0.5, 0.625, 0.5, 0.625, 0.5, 0.625, 0.5, 0.625, 0.5, 0.375, 0.5, 0.375, 0.5, 0.375, 0.5, 0.375, 0.5, 0.625, 0.5, 0.625, 0.5, 0.625, 0.5, 0.625, 0.5, 0.375, 0.5, 0.625, 0.5, 0.625, 0.5, 0.375, 0.5, 0.375, 0.5, 0.375, 0.5, 0.375, 0.5, 0.375, 0.5, 0.375, 0.5, 0.375, 0.5, 0.375, 0.5, 0.375, 0.5, 0.375, 0.5, 0.375, 0.5, 0.375, 0.5, 0.375, 0.5, 0.375, 0.5, 0.375, 0.5, 0.375, 0.5, 0.375, 0.5, 0.625, 0.5, 0.375, 0.5, 0.375, 0.5, 0.625, 0.5, 0.625, 0.5, 0.625, 0.5, 0.625, 0.5, 0.625, 0.5, 0.625, 0.5, 0.375, 0.5, 0.375, 0.5, 0.625, 0.5, 0.625, 0.5, 0.375, 0.5, 0.375, 0.5, 0.625, 0.5, 0.625, 0.5, 0.625, 0.5, 0.625, 0.5, 0.625, 0.5, 0.375, 0.5, 0.375, 0.5, 0.375, 0.5, 0.375, 0.5, 0.625, 0.5, 0.625, 0.5, 0.625, 0.5, 0.625, 0.5, 0.375, 0.5, 0.375, 0.5, 0.375, 0.5, 0.375, 0.5, 0.375, 0.5, 0.375, 0.5, 0.375, 0.5, 0.375, 0.5, 0.625, 0.5, 0.625, 0.5, 0.625, 0.5, 0.625, 0.5, 0.625, 0.5, 0.625, 0.5, 0.625, 0.5, 0.625, 0.5, 0.375, 0.5, 0.375, 0.5, 0.375, 0.5, 0.375, 0.5, 0.375, 0.5, 0.375, 0.5, 0.375, 0.5, 0.375, 0.5, 0.375, 0.5, 0.625, 0.5, 0.625, 0.5, 0.375, 0.5, 0.625, 0.5, 0.625, 0.5, 0.625, 0.5, 0.625, 0.5, 0.625, 0.5, 0.625, 0.5, 0.625, 0.5, 0.625, 0.5, 0.375, 0.5, 0.375, 0.5, 0.375, 0.5, 0.375, 0.5, 0.375, 0.5, 0.625, 0.5, 0.625, 0.5, 0.375, 0.5, 0.625, 0.5, 0.625, 0.5, 0.625, 0.5, 0.625, 0.5, 0.375, 0.5, 0.375, 0.5, 0.375, 0.5, 0.375, 0.5, 0.625, 0.5, 0.625, 0.5, 0.625, 0.5, 0.625, 0.5, 0.375, 0.5, 0.375, 0.5, 0.375, 0.5, 0.375, 0.5, 0.625, 0.5, 0.375, 0.5, 0.375, 0.5, 0.625, 0.5, 0.375, 0.5, 0.625, 0.5, 0.625, 0.5, 0.375, 0.5, 0.375, 0.5, 0.625, 0.5, 0.625, 0.5, 0.375, 0.5, 0.375, 0.5, 0.625, 0.5, 0.625, 0.5, 0.375, 0.5, 0.375, 0.5, 0.625, 0.5, 0.625, 0.5, 0.375, 0.5, 0.625, 0.5, 0.625, 0.5, 0.625, 0.5, 0.625, 0.5, 0.375, 0.5, 0.625, 0.5, 0.625, 0.5, 0.375, 0.5, 0.375, 0.5, 0.375, 0.5, 0.375, 0.5, 0.375, 0.5, 0.625, 0.5, 0.375, 0.5, 0.375, 0.5, 0.625, 0.5, 0.375, 0.5, 0.375, 0.5, 0.375, 0.5, 0.375, 0.5, 0.625, 0.5, 0.375, 0.5, 0.375, 0.5, 0.625, 0.5, 0.625, 0.5, 0.375, 0.5, 0.375, 0.5, 0.625, 0.5, 0.625, 0.5, 0.625, 0.5, 0.625, 0.5, 0.625, 0.5, 0.375, 0.5, 0.375, 0.5, 0.375, 0.5, 0.375, 0.5, 0.625, 0.5, 0.625, 0.5, 0.625, 0.5, 0.625, 0.5, 0.625, 0.5, 0.625, 0.5, 0.625, 0.5, 0.625, 0.5, 0.375, 0.5, 0.625, 0.5, 0.625, 0.5, 0.375, 0.5, 0.375, 0.5, 0.375, 0.5, 0.375, 0.5, 0.375, 0.5, 0.375, 0.5, 0.625, 0.5, 0.625, 0.5, 0.375, 0.5, 0.375, 0.5, 0.625, 0.5, 0.625, 0.5, 0.375, 0.5, 0.375, 0.5, 0.375, 0.5, 0.375, 0.5, 0.375, 0.5, 0.375, 0.5, 0.375, 0.5, 0.375, 0.5, 0.375, 0.5, 0.625, 0.5, 0.625, 0.5, 0.625, 0.5, 0.625, 0.5, 0.375, 0.5, 0.625, 0.5, 0.625, 0.5, 0.375, 0.5, 0.625, 0.5, 0.375, 0.5, 0.375, 0.5, 0.625, 0.5, 0.625, 0.5, 0.625, 0.5, 0.625, 0.5, 0.625, 0.5, 0.625, 0.5, 0.375, 0.5, 0.375, 0.5, 0.625, 0.5, 0.625, 0.5, 0.375, 0.5, 0.375, 0.5, 0.625, 0.5, 0.375, 0.5, 0.375, 0.5, 0.375, 0.5, 0.375, 0.5, 0.375, 0.5, 0.375, 0.5, 0.375, 0.5, 0.375, 0.5, 0.375, 0.5, 0.375, 0.5, 0.375, 0.5, 0.375, 0.5, 0.625, 0.5, 0.625, 0.5, 0.625, 0.5, 0.625, 0.5, 0.625, 0.5, 0.375, 0.5, 0.375, 0.5, 0.625, 0.5, 0.375, 0.5, 0.625, 0.5, 0.625, 0.5, 0.375, 0.5, 0.625, 0.5, 0.625, 0.5, 0.625, 0.5, 0.625, 0.5, 0.375, 0.5, 0.375, 0.5, 0.375, 0.5, 0.375, 0.5, 0.625, 0.5, 0.625, 0.5, 0.625, 0.5, 0.625, 0.5, 0.375, 0.5, 0.625, 0.5, 0.625, 0.5, 0.375, 0.5, 0.375, 0.5, 0.625, 0.5, 0.625, 0.5, 0.375, 0.5, 0.375, 0.5, 0.625, 0.5, 0.625, 0.5, 0.375, 0.5, 0.375, 0.5, 0.375, 0.5, 0.375, 0.5, 0.375, 0.5, 0.625, 0.5, 0.625, 0.5, 0.625, 0.5, 0.625, 0.5, 0.375, 0.5, 0.375, 0.5, 0.375, 0.5, 0.375, 0.5, 0.625, 0.5, 0.625, 0.5, 0.625, 0.5, 0.625, 0.5, 0.625, 0.5, 0.375, 0.5, 0.375, 0.5, 0.625, 0.5, 0.375, 0.5, 0.625, 0.5, 0.625, 0.5, 0.375, 0.5, 0.375, 0.5, 0.375, 0.5, 0.375, 0.5, 0.375, 0.5, 0.625, 0.5, 0.625, 0.5, 0.625, 0.5, 0.625, 0.5, 0.625, 0.5, 0.375, 0.5, 0.375, 0.5, 0.625, 0.5, 0.375, 0.5, 0.375, 0.5, 0.375, 0.5, 0.375, 0.5, 0.375, 0.5, 0.625, 0.5, 0.625, 0.5, 0.375, 0.5, 0.375, 0.5, 0.375, 0.5, 0.375, 0.5, 0.375, 0.5, 0.625, 0.5, 0.375, 0.5, 0.375, 0.5, 0.625, 0.5, 0.625, 0.5, 0.625, 0.5, 0.625, 0.5, 0.625, 0.5, 0.625, 0.5, 0.625, 0.5, 0.625, 0.5, 0.625, 0.5, 0.375, 0.5, 0.375, 0.5, 0.375, 0.5, 0.375, 0.5, 0.625, 0.5, 0.625, 0.5, 0.625, 0.5, 0.625, 0.5, 0.625, 0.5, 0.625, 0.5, 0.625, 0.5, 0.625, 0.5, 0.375, 0.5, 0.375, 0.5, 0.375, 0.5, 0.375, 0.5, 0.625, 0.5, 0.625, 0.5, 0.625, 0.5, 0.625, 0.5, 0.375, 0.5, 0.625, 0.5, 0.625, 0.5, 0.375, 0.5, 0.625, 0.5, 0.625, 0.5, 0.625, 0.5, 0.625, 0.5, 0.375, 0.5, 0.375, 0.5, 0.375, 0.5, 0.375, 0.5, 0.375, 0.5, 0.625, 0.5, 0.625, 0.5, 0.375, 0.5, 0.375, 0.5, 0.625, 0.5, 0.625, 0.5, 0.375, 0.5, 0.375, 0.5, 0.375, 0.5, 0.375, 0.5, 0.375, 0.5, 0.375, 0.5, 0.375, 0.5, 0.375, 0.5, 0.375, 0.5, 0.625, 0.5, 0.625, 0.5, 0.625, 0.5, 0.625, 0.5, 0.375, 0.5, 0.375, 0.5, 0.375, 0.5, 0.375, 0.5, 0.375, 0.5, 0.375, 0.5, 0.375, 0.5, 0.375, 0.5, 0.625, 0.5, 0.625, 0.5, 0.625, 0.5, 0.625, 0.5, 0.625, 0.5, 0.625, 0.5, 0.625, 0.5, 0.625, 0.5, 0.625, 0.5, 0.625, 0.5, 0.625, 0.5, 0.625, 0.5, 0.625, 0.5, 0.375, 0.5, 0.375, 0.5, 0.625, 0.5, 0.375, 0.5, 0.625, 0.5, 0.625, 0.5, 0.375, 0.5, 0.375, 0.5, 0.375, 0.5, 0.375, 0.5, 0.375, 0.5, 0.625, 0.5, 0.625, 0.5, 0.625, 0.5, 0.625, 0.5, 0.375, 0.5, 0.375, 0.5, 0.375, 0.5, 0.375, 0.5, 0.375, 0.5, 0.375, 0.5, 0.375, 0.5, 0.375, 0.5, 0.625, 0.5, 0.375, 0.5, 0.375, 0.5, 0.625, 0.5, 0.625, 0.5, 0.375, 0.5, 0.375, 0.5, 0.625, 0.5, 0.625, 0.5, 0.375, 0.5, 0.375, 0.5, 0.625, 0.5, 0.375, 0.5, 0.375, 0.5, 0.375, 0.5, 0.375, 0.5, 0.625, 0.5, 0.625, 0.5, 0.625, 0.5, 0.625, 0.5, 0.375, 0.5, 0.625, 0.5, 0.625, 0.5, 0.375, 0.5, 0.375, 0.5, 0.375, 0.5, 0.375, 0.5, 0.375, 0.5, 0.375, 0.5, 0.375, 0.5, 0.375, 0.5, 0.375, 0.5, 0.625, 0.5, 0.625, 0.5, 0.625, 0.5, 0.625, 0.5, 0.625, 0.5, 0.375, 0.5, 0.375, 0.5, 0.625, 0.5, 0.625, 0.5, 0.375, 0.5, 0.375, 0.5, 0.625, 0.5, 0.375, 0.5, 0.375, 0.5, 0.375, 0.5, 0.375, 0.5, 0.625, 0.5, 0.625, 0.5, 0.625, 0.5, 0.625, 0.5, 0.375, 0.5, 0.375, 0.5, 0.375, 0.5, 0.375, 0.5, 0.375, 0.5, 0.375, 0.5, 0.375, 0.5, 0.375, 0.5, 0.625, 0.5, 0.625, 0.5, 0.625, 0.5, 0.625, 0.5, 0.625, 0.5, 0.625, 0.5, 0.625, 0.5, 0.625, 0.5, 0.375, 0.5, 0.625, 0.5, 0.625, 0.5, 0.375, 0.5, 0.625, 0.5, 0.625, 0.5, 0.625, 0.5, 0.625, 0.5, 0.625, 0.5, 0.375, 0.5, 0.375, 0.5, 0.625, 0.5, 0.375, 0.5, 0.375, 0.5, 0.375, 0.5, 0.375, 0.5, 0.625, 0.5, 0.375, 0.5, 0.375, 0.5, 0.625, 0.5, 0.625, 0.5, 0.375, 0.5, 0.375, 0.5, 0.625, 0.5, 0.375, 0.5, 0.375, 0.5, 0.375, 0.5, 0.375, 0.5, 0.375, 0.5, 0.375, 0.5, 0.375, 0.5, 0.375, 0.5, 0.375, 0.5, 0.375, 0.5, 0.375, 0.5, 0.375, 0.5, 0.375, 0.5, 0.375, 0.5, 0.375, 0.5, 0.375, 0.5, 0.625, 0.5, 0.625, 0.5, 0.625, 0.5, 0.625, 0.5, 0.375, 0.5, 0.625, 0.5, 0.625, 0.5, 0.375, 0.5, 0.625, 0.5, 0.625, 0.5, 0.625, 0.5, 0.625, 0.5, 0.625, 0.5, 0.625, 0.5, 0.625, 0.5, 0.625, 0.5, 0.625, 0.5, 0.375, 0.5, 0.375, 0.5, 0.625, 0.5, 0.625, 0.5, 0.625, 0.5, 0.625, 0.5, 0.625, 0.5, 0.625, 0.5, 0.625, 0.5, 0.625, 0.5, 0.625, 0.5, 0.375, 0.5, 0.375, 0.5, 0.375, 0.5, 0.375, 0.5, 0.375, 0.5, 0.625, 0.5, 0.625, 0.5, 0.375, 0.5, 0.625, 0.5, 0.625, 0.5, 0.625, 0.5, 0.625, 0.5, 0.375, 0.5, 0.375, 0.5, 0.375, 0.5, 0.375, 0.5, 0.375, 0.5, 0.375, 0.5, 0.375, 0.5, 0.375, 0.5, 0.625, 0.5, 0.625, 0.5, 0.625, 0.5, 0.625, 0.5, 0.375, 0.5, 0.375, 0.5, 0.375, 0.5, 0.375, 0.5, 0.375, 0.5, 0.375, 0.5, 0.375, 0.5, 0.375, 0.5, 0.375, 0.5, 0.375, 0.5, 0.375, 0.5, 0.375, 0.5, 0.625, 0.5, 0.375, 0.5, 0.375, 0.5, 0.625, 0.5, 0.625, 0.5, 0.625, 0.5, 0.625, 0.5, 0.625, 0.5, 0.375, 0.5, 0.375, 0.5, 0.375, 0.5, 0.375, 0.5, 0.625, 0.5, 0.625, 0.5, 0.625, 0.5, 0.625, 0.5, 0.625, 0.5, 0.625, 0.5, 0.625, 0.5, 0.625, 0.5, 0.375, 0.5, 0.375, 0.5, 0.375, 0.5, 0.375, 0.5, 0.375, 0.5, 0.375, 0.5, 0.375, 0.5, 0.375, 0.5, 0.625, 0.5, 0.625, 0.5, 0.625, 0.5, 0.625, 0.5, 0.625, 0.5, 0.375, 0.5, 0.375, 0.5, 0.625, 0.5, 0.625, 0.5, 0.625, 0.5, 0.625, 0.5, 0.625, 0.5, 0.625, 0.5, 0.625, 0.5, 0.625, 0.5, 0.625, 0.5, 0.625, 0.5, 0.375, 0.5, 0.375, 0.5, 0.625, 0.5, 0.375, 0.5, 0.625, 0.5, 0.625, 0.5, 0.375, 0.5, 0.375, 0.5, 0.625, 0.5, 0.625, 0.5, 0.375, 0.5, 0.375, 0.5, 0.625, 0.5, 0.625, 0.5, 0.375, 0.5, 0.625, 0.5, 0.625, 0.5, 0.625, 0.5, 0.625, 0.5, 0.375, 0.5, 0.375, 0.5, 0.375, 0.5, 0.375, 0.5, 0.375, 0.5, 0.375, 0.5, 0.375, 0.5, 0.375, 0.5, 0.375, 0.5, 0.375, 0.5, 0.375, 0.5, 0.375, 0.5, 0.625, 0.5, 0.625, 0.5, 0.625, 0.5, 0.625, 0.5, 0.625, 0.5, 0.625, 0.5, 0.625, 0.5, 0.625, 0.5, 0.375, 0.5, 0.625, 0.5, 0.625, 0.5, 0.375, 0.5, 0.625, 0.5, 0.375, 0.5, 0.375, 0.5, 0.625, 0.5, 0.625, 0.5, 0.625, 0.5, 0.625, 0.5, 0.625, 0.5, 0.375, 0.5, 0.375, 0.5, 0.375, 0.5, 0.375, 0.5, 0.375, 0.5, 0.375, 0.5, 0.375, 0.5, 0.375, 0.5, 0.625, 0.5, 0.625, 0.5, 0.625, 0.5, 0.625, 0.5, 0.625, 0.5, 0.625, 0.5, 0.625, 0.5, 0.625, 0.5, 0.375, 0.5, 0.375, 0.5, 0.375, 0.5, 0.375, 0.5, 0.625, 0.5, 0.625, 0.5, 0.625, 0.5, 0.625, 0.5, 0.375, 0.5, 0.375, 0.5, 0.375, 0.5, 0.375, 0.5, 0.625, 0.5, 0.625, 0.5, 0.625, 0.5, 0.625, 0.5, 0.375, 0.5, 0.375, 0.5, 0.375, 0.5, 0.375, 0.5, 0.625, 0.5, 0.625, 0.5, 0.625, 0.5, 0.625, 0.5, 0.625, 0.5, 0.625, 0.5, 0.625, 0.5, 0.625, 0.5, 0.375, 0.5, 0.625, 0.5, 0.625, 0.5, 0.375, 0.5, 0.625, 0.5, 0.375, 0.5, 0.375, 0.5, 0.625, 0.5, 0.375, 0.5, 0.375, 0.5, 0.375, 0.5, 0.375, 0.5, 0.375, 0.5, 0.375, 0.5, 0.375, 0.5, 0.375, 0.5, 0.625, 0.5, 0.625, 0.5, 0.625, 0.5, 0.625, 0.5, 0.375, 0.5, 0.625, 0.5, 0.625, 0.5, 0.375, 0.5, 0.625, 0.5, 0.625, 0.5, 0.625, 0.5, 0.625, 0.5, 0.625, 0.5, 0.375, 0.5, 0.375, 0.5, 0.625, 0.5, 0.625, 0.5, 0.625, 0.5, 0.625, 0.5, 0.625, 0.5, 0.625, 0.5, 0.375, 0.5, 0.375, 0.5, 0.625, 0.5, 0.625, 0.5, 0.625, 0.5, 0.625, 0.5, 0.625, 0.5, 0.375, 0.5, 0.625, 0.5, 0.625, 0.5, 0.375, 0.5, 0.375, 0.5, 0.375, 0.5, 0.375, 0.5, 0.375, 0.5, 0.625, 0.5, 0.375, 0.5, 0.375, 0.5, 0.625, 0.5, 0.375, 0.5, 0.375, 0.5, 0.375, 0.5, 0.375, 0.5, 0.625, 0.5, 0.625, 0.5, 0.625, 0.5, 0.625, 0.5, 0.375, 0.5, 0.625, 0.5, 0.625, 0.5, 0.375, 0.5, 0.375, 0.5, 0.625, 0.5, 0.625, 0.5, 0.375, 0.5, 0.625, 0.5, 0.375, 0.5, 0.375, 0.5, 0.625, 0.5, 0.375, 0.5, 0.625, 0.5, 0.625, 0.5, 0.375, 0.5, 0.375, 0.5, 0.375, 0.5, 0.375, 0.5, 0.375, 0.5, 0.125, 0.5, 0.125, 0.5, 0.125, 0.5, 0.125, 0.5, 0.125, 0.5, 0.125, 0.5, 0.125, 0.5, 0.125, 0.5, 0.125, 0.5, 0.125, 0.5, 0.125, 0.5, 0.125, 0.5, 0.125, 0.5, 0.125, 0.5, 0.125, 0.5, 0.125, 0.5, 0.125, 0.5, 0.125, 0.5, 0.125, 0.5, 0.125, 0.5, 0.375, 0.5, 0.375, 0.5, 0.375, 0.5, 0.375, 0.5, 0.375, 0.5, 0.375, 0.5, 0.375, 0.5, 0.375, 0.5, 0.375, 0.5, 0.375, 0.5, 0.375, 0.5, 0.375, 0.5, 0.375, 0.5, 0.375, 0.5, 0.375, 0.5, 0.375, 0.5, 0.375, 0.5, 0.375, 0.5, 0.375, 0.5, 0.375, 0.5, 0.375, 0.5, 0.375, 0.5, 0.375, 0.5, 0.375, 0.5, 0.125, 0.5, 0.125, 0.5, 0.125, 0.5, 0.125, 0.5, 0.125, 0.5, 0.125, 0.5, 0.125, 0.5, 0.125, 0.5, 0.125, 0.5, 0.125, 0.5, 0.125, 0.5, 0.125, 0.5, 0.125, 0.5, 0.125, 0.5, 0.125, 0.5, 0.125, 0.5, 0.125, 0.5, 0.125, 0.5, 0.125, 0.5, 0.125, 0.5, 0.125, 0.5, 0.125, 0.5, 0.125, 0.5, 0.125, 0.5, 0.125, 0.5, 0.125, 0.5, 0.125, 0.5, 0.125, 0.5, 0.125, 0.5, 0.125, 0.5, 0.625, 0.25, 0.875, 0.5, 0.875, 0.5, 0.125, 0.5, 0.125, 0.5, 0.875, 0.5])
me_cube.materials.append(mat_material)
me_cube.use_remesh_preserve_volume = False
me_cube.use_remesh_preserve_attributes = False
me_cube.use_mirror_vertex_groups = False
me_cube.update()

# ---- objects
ob_cube = bpy.data.objects.new('Cube', me_cube)

# ---- transforms, parenting, visibility, modifiers, constraints
ob_cube.location = (0.0, 0.0, 0.0)
ob_cube.lock_rotations_4d = False
ob_cube.empty_display_type = 'ARROWS'
ob_cube.lineart.crease_threshold = 0.0

# ---- collection membership
col_collection.objects.link(ob_cube)

# ---- scene / render settings (as saved in the file)
scene.frame_start = 1; scene.frame_end = 250; scene.frame_set(1)
scene.render.engine = 'BLENDER_EEVEE_NEXT'
scene.cycles.sampling_pattern = 'TABULATED_SOBOL'
scene.cycles.use_light_tree = False
scene.view_settings.view_transform = 'Filmic'
bpy.context.view_layer.update()

# ---- added for rendering (the .blend has no active camera and no usable light): camera, sun
cam_auto = bpy.data.cameras.new('AutoCamera')
cam_auto.lens = 50.0
cam_auto.sensor_width = 36.0
cam_auto.clip_end = 1193.21
ob_auto_camera = bpy.data.objects.new('AutoCamera', cam_auto)
scene.collection.objects.link(ob_auto_camera)
ob_auto_camera.location = (70.9896, -48.573, 61.3917)
ob_auto_camera.rotation_euler = (1.09748, -7.21219e-08, 0.694738)
scene.camera = ob_auto_camera
light_auto_sun = bpy.data.lights.new('AutoSun', 'SUN')
light_auto_sun.energy = 3.0
light_auto_sun.angle = 0.0523599
ob_auto_sun = bpy.data.objects.new('AutoSun', light_auto_sun)
scene.collection.objects.link(ob_auto_sun)
ob_auto_sun.rotation_euler = (0.872665, 0.174533, 0.523599)
bpy.context.view_layer.update()
